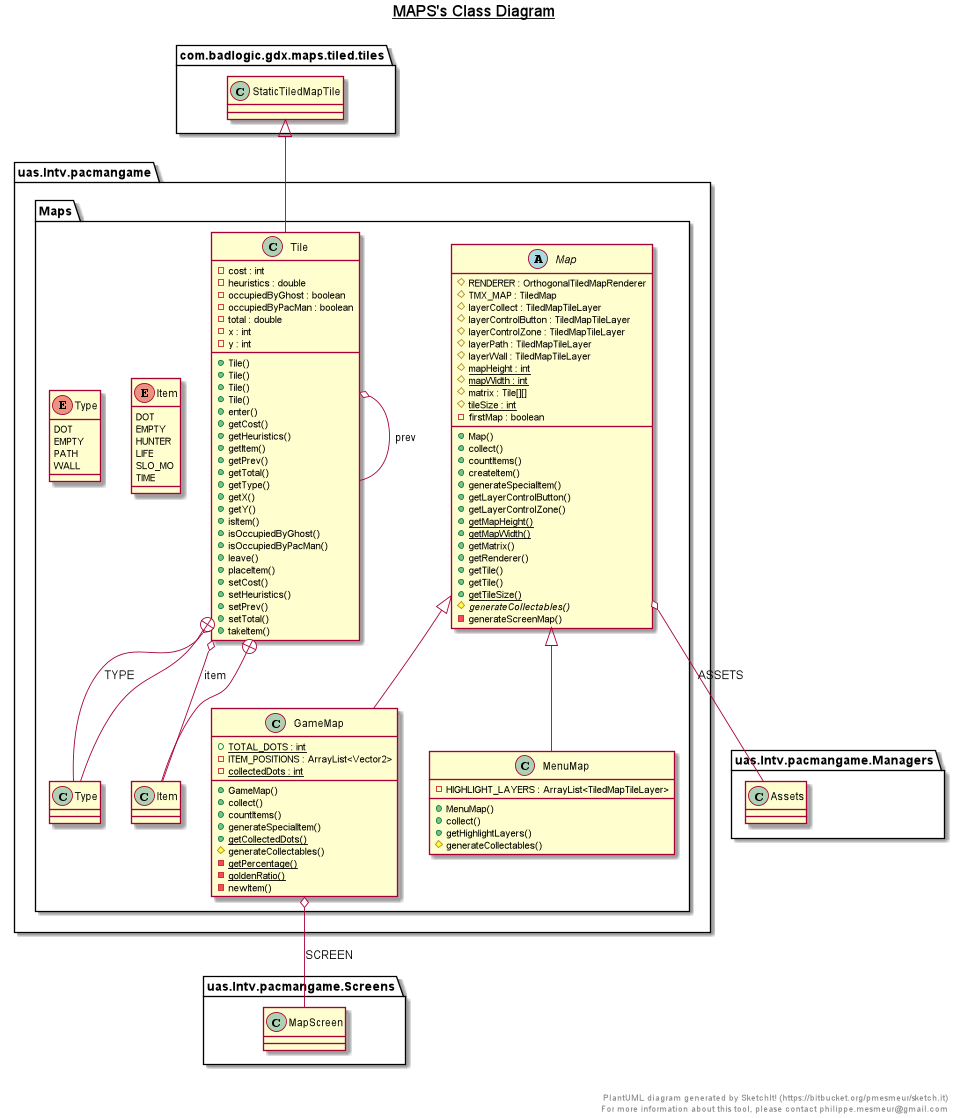

The diagram above was rendered by PlantUML. Its source (embedded in the PNG):
@startuml

title __MAPS's Class Diagram__\n

  namespace uas.lntv.pacmangame {
    namespace Maps {
      class uas.lntv.pacmangame.Maps.GameMap {
          {static} + TOTAL_DOTS : int
          - ITEM_POSITIONS : ArrayList<Vector2>
          {static} - collectedDots : int
          + GameMap()
          + collect()
          + countItems()
          + generateSpecialItem()
          {static} + getCollectedDots()
          # generateCollectables()
          {static} - getPercentage()
          {static} - goldenRatio()
          - newItem()
      }
    }
  }
  

  namespace uas.lntv.pacmangame {
    namespace Maps {
      abstract class uas.lntv.pacmangame.Maps.Map {
          # RENDERER : OrthogonalTiledMapRenderer
          # TMX_MAP : TiledMap
          # layerCollect : TiledMapTileLayer
          # layerControlButton : TiledMapTileLayer
          # layerControlZone : TiledMapTileLayer
          # layerPath : TiledMapTileLayer
          # layerWall : TiledMapTileLayer
          {static} # mapHeight : int
          {static} # mapWidth : int
          # matrix : Tile[][]
          {static} # tileSize : int
          - firstMap : boolean
          + Map()
          + collect()
          + countItems()
          + createItem()
          + generateSpecialItem()
          + getLayerControlButton()
          + getLayerControlZone()
          {static} + getMapHeight()
          {static} + getMapWidth()
          + getMatrix()
          + getRenderer()
          + getTile()
          + getTile()
          {static} + getTileSize()
          {abstract} # generateCollectables()
          - generateScreenMap()
      }
    }
  }
  

  namespace uas.lntv.pacmangame {
    namespace Maps {
      class uas.lntv.pacmangame.Maps.MenuMap {
          - HIGHLIGHT_LAYERS : ArrayList<TiledMapTileLayer>
          + MenuMap()
          + collect()
          + getHighlightLayers()
          # generateCollectables()
      }
    }
  }
  

  namespace uas.lntv.pacmangame {
    namespace Maps {
      class uas.lntv.pacmangame.Maps.Tile {
          - cost : int
          - heuristics : double
          - occupiedByGhost : boolean
          - occupiedByPacMan : boolean
          - total : double
          - x : int
          - y : int
          + Tile()
          + Tile()
          + Tile()
          + Tile()
          + enter()
          + getCost()
          + getHeuristics()
          + getItem()
          + getPrev()
          + getTotal()
          + getType()
          + getX()
          + getY()
          + isItem()
          + isOccupiedByGhost()
          + isOccupiedByPacMan()
          + leave()
          + placeItem()
          + setCost()
          + setHeuristics()
          + setPrev()
          + setTotal()
          + takeItem()
      }
    }
  }
  

  namespace uas.lntv.pacmangame {
    namespace Maps {
      enum Item {
        DOT
        EMPTY
        HUNTER
        LIFE
        SLO_MO
        TIME
      }
    }
  }
  

  namespace uas.lntv.pacmangame {
    namespace Maps {
      enum Type {
        DOT
        EMPTY
        PATH
        WALL
      }
    }
  }
  

  uas.lntv.pacmangame.Maps.GameMap -up-|> uas.lntv.pacmangame.Maps.Map
  uas.lntv.pacmangame.Maps.GameMap o-- uas.lntv.pacmangame.Screens.MapScreen : SCREEN
  uas.lntv.pacmangame.Maps.Map o-- uas.lntv.pacmangame.Managers.Assets : ASSETS
  uas.lntv.pacmangame.Maps.MenuMap -up-|> uas.lntv.pacmangame.Maps.Map
  uas.lntv.pacmangame.Maps.Tile -up-|> com.badlogic.gdx.maps.tiled.tiles.StaticTiledMapTile
  uas.lntv.pacmangame.Maps.Tile o-- uas.lntv.pacmangame.Maps.Tile.Type : TYPE
  uas.lntv.pacmangame.Maps.Tile o-- uas.lntv.pacmangame.Maps.Tile.Item : item
  uas.lntv.pacmangame.Maps.Tile o-- uas.lntv.pacmangame.Maps.Tile : prev
  uas.lntv.pacmangame.Maps.Tile +-down- uas.lntv.pacmangame.Maps.Tile.Item
  uas.lntv.pacmangame.Maps.Tile +-down- uas.lntv.pacmangame.Maps.Tile.Type


right footer


PlantUML diagram generated by SketchIt! (https://bitbucket.org/pmesmeur/sketch.it)
For more information about this tool, please contact philippe.mesmeur@gmail.com
endfooter

@enduml